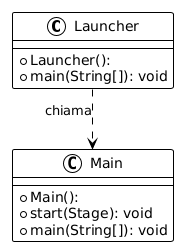

The diagram above was rendered by PlantUML. Its source (embedded in the PNG):
@startuml
!theme plain
top to bottom direction
skinparam linetype ortho

class Launcher {
  + Launcher(): 
  + main(String[]): void
}
class Main {
  + Main(): 
  + start(Stage): void
  + main(String[]): void
}
Launcher ..> Main: "chiama"
@enduml